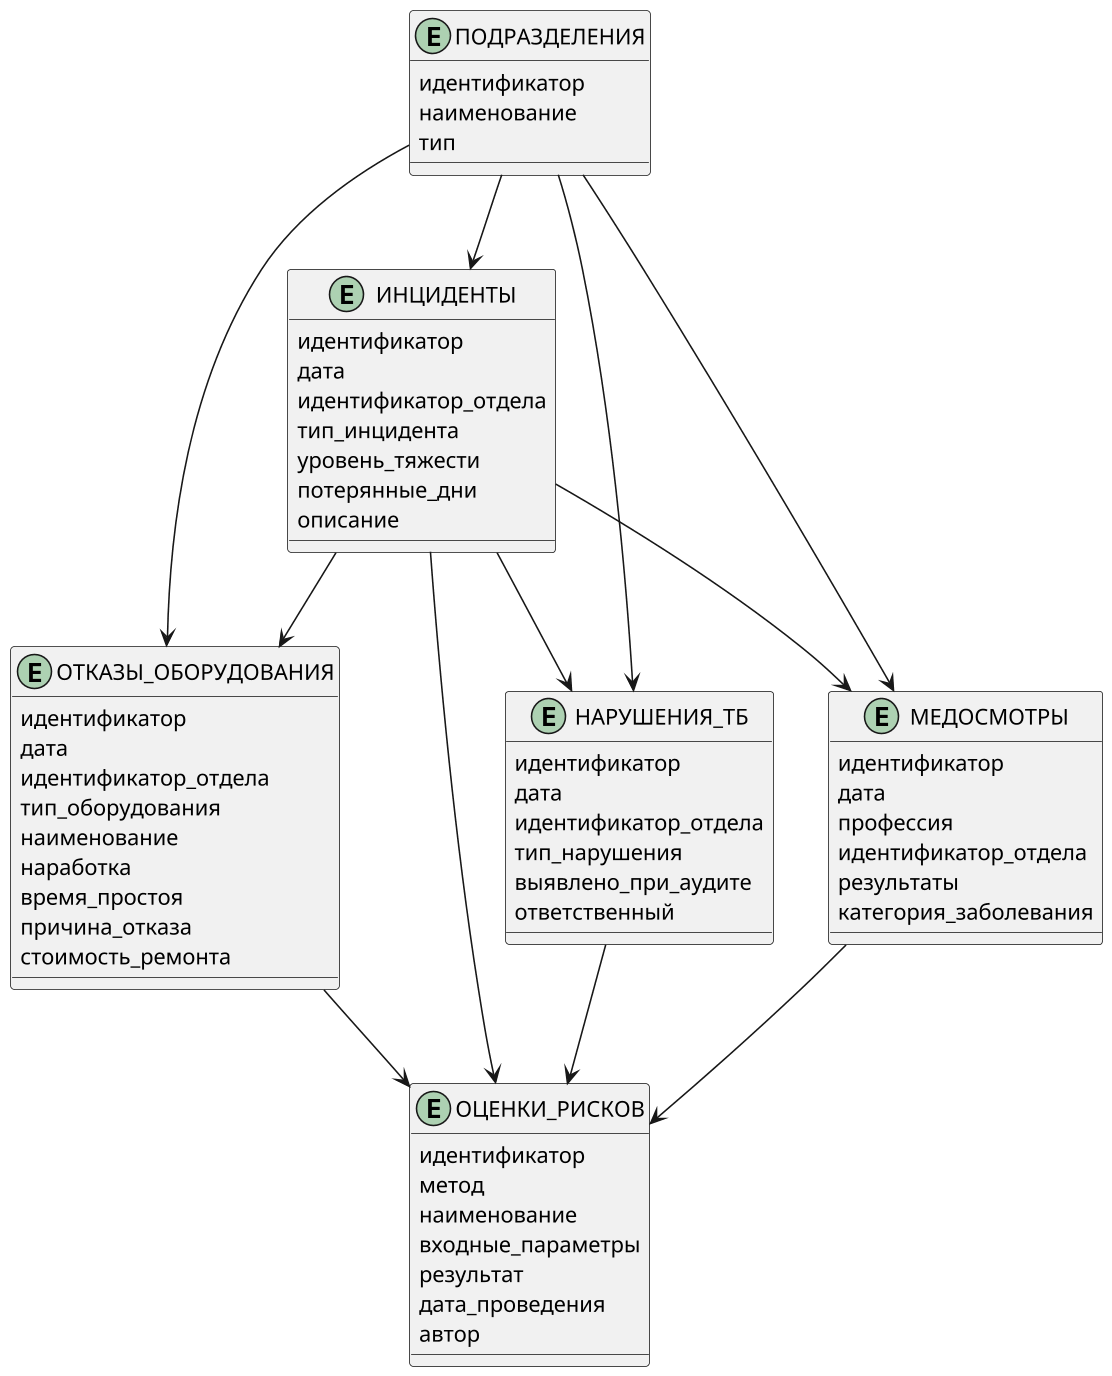

The diagram above was rendered by PlantUML. Its source (embedded in the PNG):
@startuml
skinparam dpi 150
skinparam shadowing false

entity "ПОДРАЗДЕЛЕНИЯ" as dept {
  идентификатор
  наименование
  тип
}

entity "ИНЦИДЕНТЫ" as inc {
  идентификатор
  дата
  идентификатор_отдела
  тип_инцидента
  уровень_тяжести
  потерянные_дни
  описание
}

entity "ОТКАЗЫ_ОБОРУДОВАНИЯ" as fail {
  идентификатор
  дата
  идентификатор_отдела
  тип_оборудования
  наименование
  наработка
  время_простоя
  причина_отказа
  стоимость_ремонта
}

entity "НАРУШЕНИЯ_ТБ" as viol {
  идентификатор
  дата
  идентификатор_отдела
  тип_нарушения
  выявлено_при_аудите
  ответственный
}

entity "МЕДОСМОТРЫ" as med {
  идентификатор
  дата
  профессия
  идентификатор_отдела
  результаты
  категория_заболевания
}

entity "ОЦЕНКИ_РИСКОВ" as risk {
  идентификатор
  метод
  наименование
  входные_параметры
  результат
  дата_проведения
  автор
}

dept --> inc
dept --> fail
dept --> viol
dept --> med

inc --> fail
inc --> viol
inc --> med

inc --> risk
fail --> risk
viol --> risk
med --> risk
@enduml